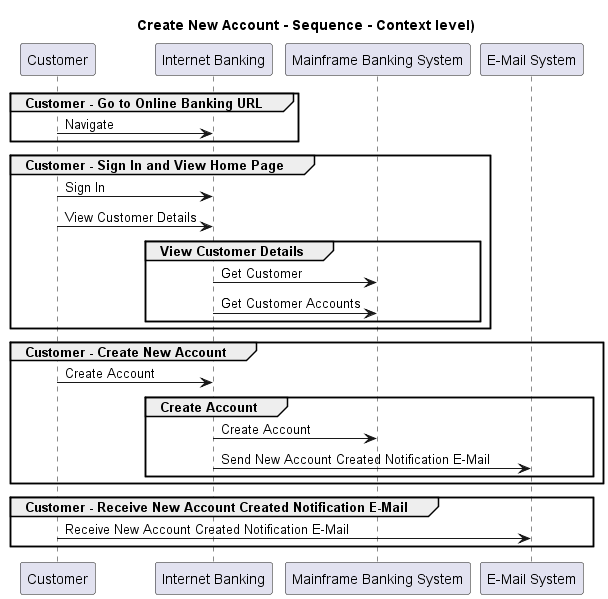

The diagram above was rendered by PlantUML. Its source (embedded in the PNG):
@startuml
!pragma layout smetana

title Create New Account - Sequence - Context level)

participant "Customer" as BigBankPlc.Actors.Customer
participant "Internet Banking" as BigBankPlc.SoftwareSystems.InternetBanking
participant "Mainframe Banking System" as BigBankPlc.SoftwareSystems.MainframeBankingSystem
participant "E-Mail System" as BigBankPlc.SoftwareSystems.EMailSystem

group Customer - Go to Online Banking URL
BigBankPlc.Actors.Customer -> BigBankPlc.SoftwareSystems.InternetBanking : Navigate
end
group Customer - Sign In and View Home Page
BigBankPlc.Actors.Customer -> BigBankPlc.SoftwareSystems.InternetBanking : Sign In
BigBankPlc.Actors.Customer -> BigBankPlc.SoftwareSystems.InternetBanking : View Customer Details
group View Customer Details
BigBankPlc.SoftwareSystems.InternetBanking -> BigBankPlc.SoftwareSystems.MainframeBankingSystem : Get Customer
BigBankPlc.SoftwareSystems.InternetBanking -> BigBankPlc.SoftwareSystems.MainframeBankingSystem : Get Customer Accounts
end
end
group Customer - Create New Account
BigBankPlc.Actors.Customer -> BigBankPlc.SoftwareSystems.InternetBanking : Create Account
group Create Account
BigBankPlc.SoftwareSystems.InternetBanking -> BigBankPlc.SoftwareSystems.MainframeBankingSystem : Create Account
BigBankPlc.SoftwareSystems.InternetBanking -> BigBankPlc.SoftwareSystems.EMailSystem : Send New Account Created Notification E-Mail
end
end
group Customer - Receive New Account Created Notification E-Mail
BigBankPlc.Actors.Customer -> BigBankPlc.SoftwareSystems.EMailSystem : Receive New Account Created Notification E-Mail
end


@enduml